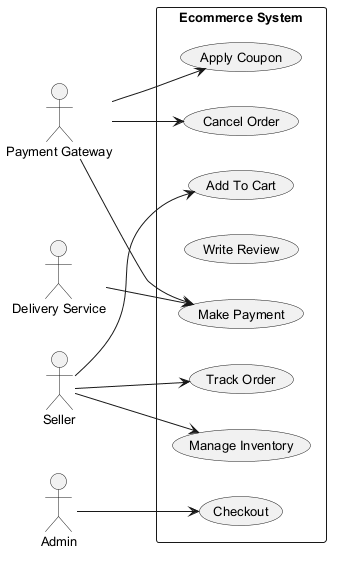

The diagram above was rendered by PlantUML. Its source (embedded in the PNG):
@startuml
skinparam backgroundColor #FFFFFF
skinparam classBackgroundColor #F1F8E9
skinparam classBorderColor #33691E
skinparam defaultFontSize 13
left to right direction
actor "Payment Gateway" as PG
actor "Seller" as S
actor "Delivery Service" as DS
actor "Admin" as A
rectangle "Ecommerce System" {
  usecase "Make Payment" as UC_MakePayment
  usecase "Track Order" as UC_TrackOrder
  usecase "Checkout" as UC_Checkout
  usecase "Write Review" as UC_WriteReview
  usecase "Add To Cart" as UC_AddToCart
  usecase "Manage Inventory" as UC_ManageInventory
  usecase "Apply Coupon" as UC_ApplyCoupon
  usecase "Cancel Order" as UC_CancelOrder
}
PG --> UC_ApplyCoupon
PG --> UC_CancelOrder
PG --> UC_MakePayment
S --> UC_TrackOrder
S --> UC_AddToCart
S --> UC_ManageInventory
DS --> UC_MakePayment
A --> UC_Checkout
@enduml